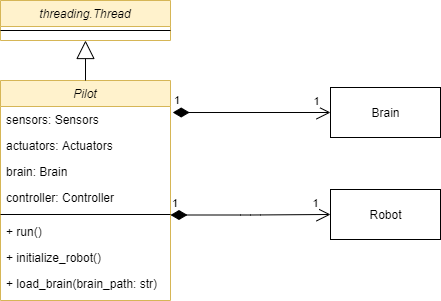

The diagram above was exported from draw.io. Its source (the exported page's mxGraphModel, read from the mxfile embedded in the PNG):
<mxGraphModel dx="1101" dy="752" grid="1" gridSize="10" guides="1" tooltips="1" connect="1" arrows="1" fold="1" page="1" pageScale="1" pageWidth="827" pageHeight="1169" math="0" shadow="0">
  <root>
    <mxCell id="WIyWlLk6GJQsqaUBKTNV-0" />
    <mxCell id="WIyWlLk6GJQsqaUBKTNV-1" parent="WIyWlLk6GJQsqaUBKTNV-0" />
    <mxCell id="HNGGC6hTAZ21vVHeGqnK-0" value="Brain" style="html=1;" vertex="1" parent="WIyWlLk6GJQsqaUBKTNV-1">
      <mxGeometry x="520" y="97" width="110" height="50" as="geometry" />
    </mxCell>
    <mxCell id="HNGGC6hTAZ21vVHeGqnK-1" value="Robot" style="html=1;" vertex="1" parent="WIyWlLk6GJQsqaUBKTNV-1">
      <mxGeometry x="520" y="199" width="110" height="50" as="geometry" />
    </mxCell>
    <mxCell id="zkfFHV4jXpPFQw0GAbJ--0" value="Pilot" style="swimlane;fontStyle=2;align=center;verticalAlign=top;childLayout=stackLayout;horizontal=1;startSize=26;horizontalStack=0;resizeParent=1;resizeLast=0;collapsible=1;marginBottom=0;rounded=0;shadow=0;strokeWidth=1;fillColor=#fff2cc;strokeColor=#d6b656;" parent="WIyWlLk6GJQsqaUBKTNV-1" vertex="1">
      <mxGeometry x="190" y="90" width="170" height="220" as="geometry">
        <mxRectangle x="230" y="140" width="160" height="26" as="alternateBounds" />
      </mxGeometry>
    </mxCell>
    <mxCell id="zkfFHV4jXpPFQw0GAbJ--1" value="sensors: Sensors" style="text;align=left;verticalAlign=top;spacingLeft=4;spacingRight=4;overflow=hidden;rotatable=0;points=[[0,0.5],[1,0.5]];portConstraint=eastwest;" parent="zkfFHV4jXpPFQw0GAbJ--0" vertex="1">
      <mxGeometry y="26" width="170" height="26" as="geometry" />
    </mxCell>
    <mxCell id="zkfFHV4jXpPFQw0GAbJ--2" value="actuators: Actuators" style="text;align=left;verticalAlign=top;spacingLeft=4;spacingRight=4;overflow=hidden;rotatable=0;points=[[0,0.5],[1,0.5]];portConstraint=eastwest;rounded=0;shadow=0;html=0;" parent="zkfFHV4jXpPFQw0GAbJ--0" vertex="1">
      <mxGeometry y="52" width="170" height="26" as="geometry" />
    </mxCell>
    <mxCell id="zkfFHV4jXpPFQw0GAbJ--3" value="brain: Brain" style="text;align=left;verticalAlign=top;spacingLeft=4;spacingRight=4;overflow=hidden;rotatable=0;points=[[0,0.5],[1,0.5]];portConstraint=eastwest;rounded=0;shadow=0;html=0;" parent="zkfFHV4jXpPFQw0GAbJ--0" vertex="1">
      <mxGeometry y="78" width="170" height="26" as="geometry" />
    </mxCell>
    <mxCell id="HNGGC6hTAZ21vVHeGqnK-2" value="controller: Controller" style="text;align=left;verticalAlign=top;spacingLeft=4;spacingRight=4;overflow=hidden;rotatable=0;points=[[0,0.5],[1,0.5]];portConstraint=eastwest;rounded=0;shadow=0;html=0;" vertex="1" parent="zkfFHV4jXpPFQw0GAbJ--0">
      <mxGeometry y="104" width="170" height="26" as="geometry" />
    </mxCell>
    <mxCell id="zkfFHV4jXpPFQw0GAbJ--4" value="" style="line;html=1;strokeWidth=1;align=left;verticalAlign=middle;spacingTop=-1;spacingLeft=3;spacingRight=3;rotatable=0;labelPosition=right;points=[];portConstraint=eastwest;" parent="zkfFHV4jXpPFQw0GAbJ--0" vertex="1">
      <mxGeometry y="130" width="170" height="8" as="geometry" />
    </mxCell>
    <mxCell id="zkfFHV4jXpPFQw0GAbJ--5" value="+ run()" style="text;align=left;verticalAlign=top;spacingLeft=4;spacingRight=4;overflow=hidden;rotatable=0;points=[[0,0.5],[1,0.5]];portConstraint=eastwest;" parent="zkfFHV4jXpPFQw0GAbJ--0" vertex="1">
      <mxGeometry y="138" width="170" height="26" as="geometry" />
    </mxCell>
    <mxCell id="HNGGC6hTAZ21vVHeGqnK-3" value="+ initialize_robot()" style="text;align=left;verticalAlign=top;spacingLeft=4;spacingRight=4;overflow=hidden;rotatable=0;points=[[0,0.5],[1,0.5]];portConstraint=eastwest;" vertex="1" parent="zkfFHV4jXpPFQw0GAbJ--0">
      <mxGeometry y="164" width="170" height="26" as="geometry" />
    </mxCell>
    <mxCell id="HNGGC6hTAZ21vVHeGqnK-4" value="+ load_brain(brain_path: str)" style="text;align=left;verticalAlign=top;spacingLeft=4;spacingRight=4;overflow=hidden;rotatable=0;points=[[0,0.5],[1,0.5]];portConstraint=eastwest;" vertex="1" parent="zkfFHV4jXpPFQw0GAbJ--0">
      <mxGeometry y="190" width="170" height="26" as="geometry" />
    </mxCell>
    <mxCell id="HNGGC6hTAZ21vVHeGqnK-6" value="1" style="endArrow=open;html=1;endSize=12;startArrow=diamondThin;startSize=14;startFill=1;edgeStyle=orthogonalEdgeStyle;align=left;verticalAlign=bottom;exitX=1.013;exitY=0.231;exitDx=0;exitDy=0;exitPerimeter=0;entryX=0;entryY=0.5;entryDx=0;entryDy=0;" edge="1" parent="WIyWlLk6GJQsqaUBKTNV-1" source="zkfFHV4jXpPFQw0GAbJ--1" target="HNGGC6hTAZ21vVHeGqnK-0">
      <mxGeometry x="-1" y="3" relative="1" as="geometry">
        <mxPoint x="390.00000000000006" y="190.00400000000002" as="sourcePoint" />
        <mxPoint x="489.04" y="160" as="targetPoint" />
      </mxGeometry>
    </mxCell>
    <mxCell id="HNGGC6hTAZ21vVHeGqnK-7" value="1" style="edgeLabel;html=1;align=center;verticalAlign=middle;resizable=0;points=[];" vertex="1" connectable="0" parent="HNGGC6hTAZ21vVHeGqnK-6">
      <mxGeometry x="0.81" y="-1" relative="1" as="geometry">
        <mxPoint y="-13" as="offset" />
      </mxGeometry>
    </mxCell>
    <mxCell id="HNGGC6hTAZ21vVHeGqnK-8" value="1" style="endArrow=open;html=1;endSize=12;startArrow=diamondThin;startSize=14;startFill=1;edgeStyle=orthogonalEdgeStyle;align=left;verticalAlign=bottom;exitX=1.013;exitY=0.231;exitDx=0;exitDy=0;exitPerimeter=0;entryX=0;entryY=0.5;entryDx=0;entryDy=0;" edge="1" parent="WIyWlLk6GJQsqaUBKTNV-1" target="HNGGC6hTAZ21vVHeGqnK-1">
      <mxGeometry x="-1" y="3" relative="1" as="geometry">
        <mxPoint x="359.99999999999994" y="224.50599999999997" as="sourcePoint" />
        <mxPoint x="517.92" y="224.5" as="targetPoint" />
      </mxGeometry>
    </mxCell>
    <mxCell id="HNGGC6hTAZ21vVHeGqnK-9" value="1" style="edgeLabel;html=1;align=center;verticalAlign=middle;resizable=0;points=[];" vertex="1" connectable="0" parent="HNGGC6hTAZ21vVHeGqnK-8">
      <mxGeometry x="0.81" y="-1" relative="1" as="geometry">
        <mxPoint y="-13" as="offset" />
      </mxGeometry>
    </mxCell>
    <mxCell id="HNGGC6hTAZ21vVHeGqnK-23" value="" style="endArrow=block;endSize=16;endFill=0;html=1;exitX=0.5;exitY=0;exitDx=0;exitDy=0;entryX=0.5;entryY=1;entryDx=0;entryDy=0;" edge="1" parent="WIyWlLk6GJQsqaUBKTNV-1" source="zkfFHV4jXpPFQw0GAbJ--0" target="HNGGC6hTAZ21vVHeGqnK-14">
      <mxGeometry width="160" relative="1" as="geometry">
        <mxPoint x="334" y="20" as="sourcePoint" />
        <mxPoint x="494" y="20" as="targetPoint" />
      </mxGeometry>
    </mxCell>
    <mxCell id="HNGGC6hTAZ21vVHeGqnK-14" value="threading.Thread" style="swimlane;fontStyle=2;align=center;verticalAlign=top;childLayout=stackLayout;horizontal=1;startSize=26;horizontalStack=0;resizeParent=1;resizeLast=0;collapsible=1;marginBottom=0;rounded=0;shadow=0;strokeWidth=1;fillColor=#fff2cc;strokeColor=#d6b656;" vertex="1" parent="WIyWlLk6GJQsqaUBKTNV-1">
      <mxGeometry x="190" y="10" width="170" height="40" as="geometry">
        <mxRectangle x="230" y="140" width="160" height="26" as="alternateBounds" />
      </mxGeometry>
    </mxCell>
    <mxCell id="HNGGC6hTAZ21vVHeGqnK-19" value="" style="line;html=1;strokeWidth=1;align=left;verticalAlign=middle;spacingTop=-1;spacingLeft=3;spacingRight=3;rotatable=0;labelPosition=right;points=[];portConstraint=eastwest;" vertex="1" parent="HNGGC6hTAZ21vVHeGqnK-14">
      <mxGeometry y="26" width="170" height="8" as="geometry" />
    </mxCell>
  </root>
</mxGraphModel>